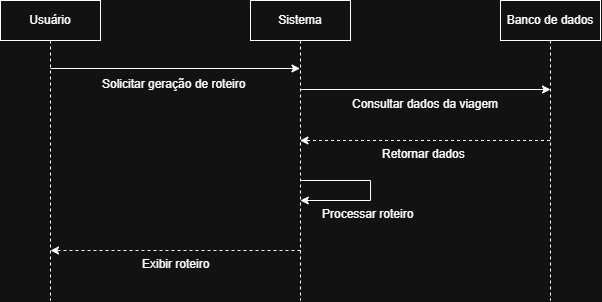

The diagram above was exported from draw.io. Its source (the exported page's mxGraphModel, read from the mxfile embedded in the PNG):
<mxGraphModel dx="661" dy="366" grid="1" gridSize="10" guides="1" tooltips="1" connect="1" arrows="1" fold="1" page="1" pageScale="1" pageWidth="827" pageHeight="1169" math="0" shadow="0">
  <root>
    <mxCell id="0" />
    <mxCell id="1" parent="0" />
    <mxCell id="YukzYGryklb7F_8cXRsP-2" parent="1" style="shape=umlLifeline;perimeter=lifelinePerimeter;whiteSpace=wrap;html=1;container=1;dropTarget=0;collapsible=0;recursiveResize=0;outlineConnect=0;portConstraint=eastwest;newEdgeStyle={&quot;curved&quot;:0,&quot;rounded&quot;:0};" value="Sistema" vertex="1">
      <mxGeometry height="300" width="100" x="270" y="220" as="geometry" />
    </mxCell>
    <mxCell id="YukzYGryklb7F_8cXRsP-3" parent="1" style="shape=umlLifeline;perimeter=lifelinePerimeter;whiteSpace=wrap;html=1;container=1;dropTarget=0;collapsible=0;recursiveResize=0;outlineConnect=0;portConstraint=eastwest;newEdgeStyle={&quot;curved&quot;:0,&quot;rounded&quot;:0};" value="Banco de dados" vertex="1">
      <mxGeometry height="300" width="100" x="520" y="220" as="geometry" />
    </mxCell>
    <mxCell id="YukzYGryklb7F_8cXRsP-5" parent="1" style="shape=umlLifeline;perimeter=lifelinePerimeter;whiteSpace=wrap;html=1;container=1;dropTarget=0;collapsible=0;recursiveResize=0;outlineConnect=0;portConstraint=eastwest;newEdgeStyle={&quot;curved&quot;:0,&quot;rounded&quot;:0};" value="Usuário" vertex="1">
      <mxGeometry height="300" width="100" x="20" y="220" as="geometry" />
    </mxCell>
    <mxCell id="YukzYGryklb7F_8cXRsP-6" edge="1" parent="1" style="endArrow=classic;html=1;rounded=0;" value="">
      <mxGeometry height="50" relative="1" width="50" as="geometry">
        <mxPoint x="70" y="288" as="sourcePoint" />
        <mxPoint x="319.5000000000001" y="288" as="targetPoint" />
      </mxGeometry>
    </mxCell>
    <mxCell id="YukzYGryklb7F_8cXRsP-7" parent="1" style="text;whiteSpace=wrap;html=1;" value="Solicitar geração de roteiro" vertex="1">
      <mxGeometry height="40" width="180" x="120" y="290" as="geometry" />
    </mxCell>
    <mxCell id="YukzYGryklb7F_8cXRsP-8" edge="1" parent="1" style="endArrow=classic;html=1;rounded=0;" value="">
      <mxGeometry height="50" relative="1" width="50" as="geometry">
        <mxPoint x="320" y="309" as="sourcePoint" />
        <mxPoint x="570" y="309" as="targetPoint" />
      </mxGeometry>
    </mxCell>
    <mxCell id="YukzYGryklb7F_8cXRsP-9" parent="1" style="text;whiteSpace=wrap;html=1;" value="Consultar dados da viagem" vertex="1">
      <mxGeometry height="40" width="180" x="370" y="310" as="geometry" />
    </mxCell>
    <mxCell id="YukzYGryklb7F_8cXRsP-10" edge="1" parent="1" style="endArrow=classic;html=1;rounded=0;dashed=1;" value="">
      <mxGeometry height="50" relative="1" width="50" as="geometry">
        <mxPoint x="569.5" y="360" as="sourcePoint" />
        <mxPoint x="319.5" y="360" as="targetPoint" />
      </mxGeometry>
    </mxCell>
    <mxCell id="YukzYGryklb7F_8cXRsP-11" parent="1" style="text;whiteSpace=wrap;html=1;" value="Retornar dados" vertex="1">
      <mxGeometry height="40" width="120" x="400" y="360" as="geometry" />
    </mxCell>
    <mxCell id="YukzYGryklb7F_8cXRsP-12" edge="1" parent="1" style="endArrow=classic;html=1;rounded=0;dashed=1;" value="">
      <mxGeometry height="50" relative="1" width="50" as="geometry">
        <mxPoint x="320" y="470" as="sourcePoint" />
        <mxPoint x="70" y="470" as="targetPoint" />
      </mxGeometry>
    </mxCell>
    <mxCell id="YukzYGryklb7F_8cXRsP-13" parent="1" style="text;whiteSpace=wrap;html=1;" value="Exibir roteiro" vertex="1">
      <mxGeometry height="40" width="100" x="160" y="470" as="geometry" />
    </mxCell>
    <mxCell id="YukzYGryklb7F_8cXRsP-14" parent="1" style="text;whiteSpace=wrap;html=1;" value="Processar roteiro" vertex="1">
      <mxGeometry height="40" width="120" x="340" y="420" as="geometry" />
    </mxCell>
    <mxCell id="YukzYGryklb7F_8cXRsP-16" edge="1" parent="1" style="edgeStyle=orthogonalEdgeStyle;rounded=0;orthogonalLoop=1;jettySize=auto;html=1;curved=0;">
      <mxGeometry relative="1" as="geometry">
        <Array as="points">
          <mxPoint x="390" y="400" />
          <mxPoint x="390" y="420" />
        </Array>
        <mxPoint x="319.81034482758616" y="400" as="sourcePoint" />
        <mxPoint x="319.81034482758616" y="420" as="targetPoint" />
      </mxGeometry>
    </mxCell>
  </root>
</mxGraphModel>